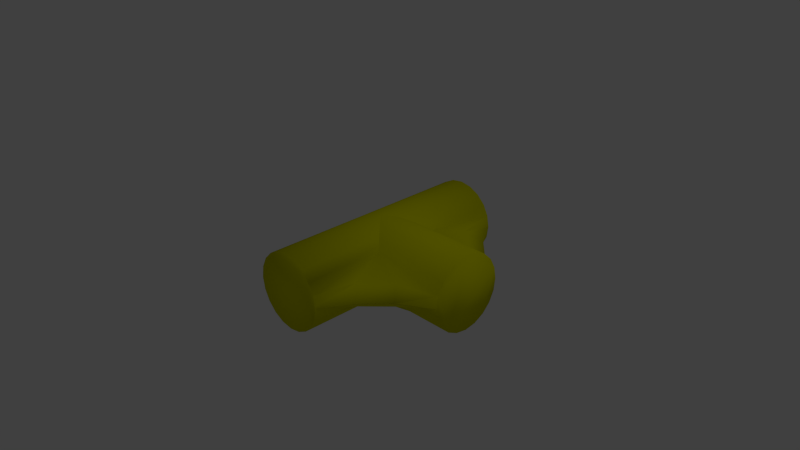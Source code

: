 # Source: Pipe_T-bend_8-9-12.blend  (saved by Blender 2.63.0; exported with 4.5.12 LTS)
import bpy
from mathutils import Matrix  # noqa: F401  (used for matrix-valued properties, if any)

bpy.ops.wm.read_factory_settings(use_empty=True)
scene = bpy.context.scene
scene.name = 'Scene'

# ---- collections
col_collection_1 = bpy.data.collections.new('Collection 1'); scene.collection.children.link(col_collection_1)

# ---- materials (node trees are filled in below, after node groups)
mat_material = bpy.data.materials.new('Material')
mat_material.alpha_threshold = 0.0
mat_material.use_transparent_shadow = False
mat_material.diffuse_color = (0.7, 0.7, 0.0, 1.0)
mat_material.roughness = 0.5
mat_material.line_color = (0.0, 0.0, 0.0, 1.0)

# ---- material node trees

# ---- world
world_world = bpy.data.worlds.new('World'); scene.world = world_world
world_world.color = (0.05088, 0.05088, 0.05088)
world_world.use_sun_shadow = False
world_world.sun_shadow_jitter_overblur = 0.0
world_world.cycles.sampling_method = 'MANUAL'
world_world.cycles.sample_map_resolution = 256

# ---- cameras
cam_camera = bpy.data.cameras.new('Camera')
cam_camera.clip_end = 100.0
cam_camera.lens = 35.0
cam_camera.sensor_width = 32.0
cam_camera.sensor_height = 18.0
cam_camera.ortho_scale = 7.314
cam_camera.dof.focus_distance = 0.0
cam_camera.dof.aperture_fstop = 128.0

# ---- lights
light_lamp = bpy.data.lights.new('Lamp', 'POINT')
light_lamp.transmission_factor = 0.0
light_lamp.cutoff_distance = 30.0
light_lamp.energy = 100.0
light_lamp.shadow_buffer_clip_start = 1.001
light_lamp.shadow_soft_size = 1.0
light_lamp.shadow_maximum_resolution = 0.006
light_lamp.use_absolute_resolution = True
light_lamp.cycles.use_multiple_importance_sampling = False

# ---- meshes
me_circle = bpy.data.meshes.new('Circle')
me_circle.from_pydata([(0.1587, 1.635, 0.4884), (0.3019, 1.635, 0.4155), (0.4155, 1.635, 0.3019), (0.4884, 1.635, 0.1587), (0.5136, 1.635, 3.488e-07), (0.4884, 1.635, -0.1587), (0.4155, 1.635, -0.3019), (0.3019, 1.635, -0.4155), (0.1587, 1.635, -0.4884), (1.416e-07, 1.635, -0.5136), (-0.1587, 1.635, -0.4884), (-0.3019, 1.635, -0.4155), (-0.4155, 1.635, -0.3019), (-0.4884, 1.635, -0.1587), (-0.5136, 1.635, -1.695e-07), (-0.4884, 1.635, 0.1587), (-0.4155, 1.635, 0.3019), (-0.3019, 1.635, 0.4155), (-0.1587, 1.635, 0.4884), (-2.573e-08, 1.635, 0.5136), (-2.573e-08, -1.365, 0.5136), (-0.1587, -1.365, 0.4884), (-0.3019, -1.365, 0.4155), (-0.4155, -1.365, 0.3019), (-0.4884, -1.365, 0.1587), (-0.5136, -1.365, -1.695e-07), (-0.4884, -1.365, -0.1587), (-0.4155, -1.365, -0.3019), (-0.3019, -1.365, -0.4155), (-0.1587, -1.365, -0.4884), (1.416e-07, -1.365, -0.5136), (0.1587, -1.365, -0.4884), (0.3019, -1.365, -0.4155), (0.4155, -1.365, -0.3019), (0.4884, -1.365, -0.1587), (0.5136, -1.365, 3.488e-07), (0.4884, -1.365, 0.1587), (0.4155, -1.365, 0.3019), (0.3019, -1.365, 0.4155), (0.1587, -1.365, 0.4884), (1.5, 0.1354, 0.5136), (1.5, -0.02326, 0.4884), (1.5, -0.1664, 0.4155), (1.5, -0.28, 0.3019), (1.5, -0.353, 0.1587), (1.5, -0.3781, -1.695e-07), (1.5, -0.353, -0.1587), (1.5, -0.28, -0.3019), (1.5, -0.1664, -0.4155), (1.5, -0.02326, -0.4884), (1.5, 0.1354, -0.5136), (1.5, 0.2941, -0.4884), (1.5, 0.4373, -0.4155), (1.5, 0.5509, -0.3019), (1.5, 0.6239, -0.1587), (1.5, 0.649, 3.488e-07), (1.5, 0.6239, 0.1587), (1.5, 0.5509, 0.3019), (1.5, 0.4373, 0.4155), (1.5, 0.2941, 0.4884), (0.002148, 0.1354, 0.5136), (0.002148, -0.02326, 0.4884), (0.002147, -0.1664, 0.4155), (0.3882, -0.28, 0.3019), (0.4717, -0.353, 0.1587), (0.4717, -0.353, -0.1587), (0.376, -0.28, -0.3019), (0.002147, -0.1664, -0.4155), (0.002148, -0.02326, -0.4884), (0.002148, 0.1354, -0.5136), (0.002148, 0.2941, -0.4884), (0.002148, 0.4373, -0.4155), (0.376, 0.5509, -0.3019), (0.4717, 0.6239, -0.1587), (0.4904, 0.649, 3.488e-07), (0.4717, 0.6239, 0.1587), (0.3882, 0.5509, 0.3019), (0.002148, 0.4373, 0.4155), (0.002148, 0.2941, 0.4884), (0.7575, -0.9511, 1.76e-07), (1.086, -0.6221, 3.24e-09), (0.7769, 1.239, 3.488e-07), (1.106, 0.91, 3.488e-07), (0.6001, 1.079, -0.1587), (0.9375, 0.7415, -0.1587), (0.6001, 1.079, 0.1587), (0.9375, 0.7415, 0.1587), (0.6073, -0.8361, 0.1587), (0.9447, -0.4987, 0.1587), (0.6073, -0.8361, -0.1587), (0.9447, -0.4987, -0.1587)], [(64, 63), (66, 65), (73, 72), (74, 73), (75, 74), (76, 75)], [(5, 34, 33, 6), (8, 31, 30, 9), (11, 28, 27, 12), (14, 25, 24, 15), (17, 22, 21, 18), (0, 39, 38, 1), (3, 36, 35, 4), (6, 33, 32, 7), (9, 30, 29, 10), (12, 27, 26, 13), (15, 24, 23, 16), (18, 21, 20, 19), (1, 38, 37, 2), (4, 35, 34, 5), (7, 32, 31, 8), (10, 29, 28, 11), (13, 26, 25, 14), (16, 23, 22, 17), (0, 19, 20, 39), (2, 37, 36, 3), (22, 23, 24, 25, 26, 27, 28, 29, 30, 31, 32, 33, 34, 35, 36, 37, 38, 39, 20, 21), (1, 2, 3, 4, 5, 6, 7, 8, 9, 10, 11, 12, 13, 14, 15, 16, 17, 18, 19, 0), (49, 48, 67, 68), (43, 42, 62, 63), (78, 60, 40, 59), (51, 50, 69, 70), (48, 47, 66, 67), (42, 41, 61, 62), (59, 58, 77, 78), (53, 52, 71, 72), (50, 49, 68, 69), (45, 80, 90, 46), (80, 45, 44, 88), (41, 40, 60, 61), (58, 57, 76, 77), (52, 51, 70, 71), (87, 36, 35, 79), (89, 79, 35, 34), (80, 79, 89, 90), (88, 87, 79, 80), (63, 44, 43), (66, 47, 46), (86, 56, 55, 82), (84, 82, 55, 54), (84, 83, 81, 82), (83, 5, 4, 81), (85, 81, 4, 3), (82, 81, 85, 86), (63, 87, 88), (63, 36, 87), (88, 44, 63), (66, 89, 34), (90, 89, 66), (66, 46, 90), (76, 56, 86), (76, 86, 85), (76, 85, 3), (72, 84, 54), (72, 83, 84), (72, 5, 83), (72, 54, 53), (76, 57, 56), (41, 42, 43, 44, 45, 46, 47, 48, 49, 50, 51, 52, 53, 54, 55, 56, 57, 58, 59, 40), (63, 36, 37)])
me_circle.polygons.foreach_set('use_smooth', [True] * 64)
_uv = me_circle.uv_layers.new(name='UVMap')
_uv.uv.foreach_set('vector', [0.2288, 0.0, 0.2296, 0.6108, 0.1979, 0.6114, 0.1971, 0.000574, 0.4979, 0.6106, 0.4987, 2.004e-05, 0.5315, 0.0, 0.5307, 0.6106, 0.466, 5.229e-05, 0.467, 0.6121, 0.4391, 0.6121, 0.4381, 0.0, 0.3735, 7.885e-05, 0.3745, 0.6121, 0.3442, 0.6123, 0.3432, 0.0002023, 0.02238, 0.6121, 0.02218, 7.744e-05, 0.05073, 9.478e-05, 0.05094, 0.6122, 0.1156, 0.6121, 0.1154, 7.785e-05, 0.1452, 4.514e-05, 0.1454, 0.6121, 0.2921, 0.0007771, 0.2929, 0.6116, 0.2623, 0.6109, 0.2615, 6.995e-05, 0.1971, 0.000574, 0.1979, 0.6114, 0.1704, 0.6126, 0.1696, 0.001736, 0.5307, 0.6106, 0.5315, 0.0, 0.5629, 0.0006786, 0.5621, 0.6113, 0.4381, 0.0, 0.4391, 0.6121, 0.4072, 0.6121, 0.4062, 9.12e-06, 0.3432, 0.0002023, 0.3442, 0.6123, 0.3193, 0.6124, 0.3183, 0.0003673, 0.05094, 0.6122, 0.05073, 9.478e-05, 0.08287, 9.497e-05, 0.08307, 0.6122, 0.1454, 0.6121, 0.1452, 4.514e-05, 0.1694, 0.0, 0.1696, 0.6121, 0.2615, 6.995e-05, 0.2623, 0.6109, 0.2296, 0.6108, 0.2288, 0.0, 0.467, 0.6113, 0.4678, 0.0007367, 0.4987, 2.004e-05, 0.4979, 0.6106, 0.5621, 0.6113, 0.5629, 0.0006786, 0.59, 0.001989, 0.5892, 0.6126, 0.4062, 9.12e-06, 0.4072, 0.6121, 0.3745, 0.6121, 0.3735, 7.885e-05, 0.0002039, 0.6121, 0.0, 4.448e-05, 0.02218, 7.744e-05, 0.02238, 0.6121, 0.1156, 0.6121, 0.08307, 0.6122, 0.08287, 9.497e-05, 0.1154, 7.785e-05, 0.3175, 0.002052, 0.3183, 0.6129, 0.2929, 0.6116, 0.2921, 0.0007771, 0.7641, 0.4325, 0.7641, 0.3997, 0.7742, 0.3685, 0.7935, 0.342, 0.82, 0.3227, 0.8512, 0.3126, 0.884, 0.3126, 0.9152, 0.3227, 0.9417, 0.342, 0.961, 0.3685, 0.9711, 0.3997, 0.9711, 0.4325, 0.961, 0.4637, 0.9417, 0.4902, 0.9152, 0.5094, 0.884, 0.5196, 0.8512, 0.5196, 0.82, 0.5094, 0.7935, 0.4902, 0.7742, 0.4637, 0.6771, 0.7475, 0.7098, 0.7475, 0.741, 0.7576, 0.7675, 0.7769, 0.7868, 0.8034, 0.7969, 0.8346, 0.7969, 0.8673, 0.7868, 0.8985, 0.7675, 0.925, 0.741, 0.9443, 0.7098, 0.9544, 0.6771, 0.9544, 0.6459, 0.9443, 0.6194, 0.925, 0.6001, 0.8985, 0.59, 0.8673, 0.59, 0.8346, 0.6001, 0.8034, 0.6194, 0.7769, 0.6459, 0.7576, 0.1197, 0.6161, 0.1478, 0.614, 0.1475, 0.9171, 0.1194, 0.9193, 0.3161, 0.9201, 0.2928, 0.9191, 0.2928, 0.6137, 0.316, 0.6934, 0.1988, 0.6131, 0.2311, 0.6129, 0.2312, 0.9183, 0.1988, 0.9185, 0.05514, 0.6166, 0.08779, 0.617, 0.08748, 0.9202, 0.05482, 0.9198, 0.3707, 0.9181, 0.3475, 0.9182, 0.3468, 0.6888, 0.3698, 0.6124, 0.2928, 0.9191, 0.2636, 0.9185, 0.2635, 0.6131, 0.2928, 0.6137, 0.1988, 0.9185, 0.1697, 0.9192, 0.1696, 0.6138, 0.1988, 0.6131, 0.0002392, 0.6122, 0.02497, 0.615, 0.02465, 0.9181, 0.0, 0.8397, 0.08779, 0.617, 0.1197, 0.6161, 0.1194, 0.9193, 0.08748, 0.9202, 0.8987, 0.3057, 0.899, 0.2213, 0.9314, 0.1925, 0.9311, 0.3058, 0.899, 0.2213, 0.8987, 0.3057, 0.8663, 0.3056, 0.8667, 0.1923, 0.2636, 0.9185, 0.2312, 0.9183, 0.2311, 0.6129, 0.2635, 0.6131, 0.814, 0.0001602, 0.8371, 8.941e-05, 0.8378, 0.227, 0.8149, 0.3058, 0.02497, 0.615, 0.05514, 0.6166, 0.05482, 0.9198, 0.02465, 0.9181, 0.2978, 0.5024, 0.2929, 0.6116, 0.2623, 0.6109, 0.2726, 0.5235, 0.2345, 0.5016, 0.2726, 0.5235, 0.2623, 0.6109, 0.2296, 0.6108, 0.6745, 0.6048, 0.7323, 0.6789, 0.7069, 0.7106, 0.6475, 0.6347, 0.5308, 0.8034, 0.5308, 0.7061, 0.57, 0.7121, 0.57, 0.8069, 0.9889, 0.07705, 0.9894, 0.3058, 0.9604, 0.3022, 0.3468, 0.6888, 0.3475, 0.9182, 0.3183, 0.9183, 0.8106, 0.7473, 0.811, 0.6324, 0.8434, 0.6325, 0.8431, 0.713, 0.8754, 0.7475, 0.8431, 0.713, 0.8434, 0.6325, 0.8757, 0.6326, 0.7606, 0.116, 0.6999, 0.192, 0.661, 0.1564, 0.7201, 0.08234, 0.2337, 0.1119, 0.2288, 0.0, 0.2615, 6.995e-05, 0.2729, 0.07741, 0.6968, 0.4223, 0.7463, 0.4196, 0.7641, 0.515, 0.7595, 0.5196, 0.7478, 0.3248, 0.7463, 0.4196, 0.6968, 0.4223, 0.6983, 0.325, 0.4181, 0.7539, 0.5308, 0.7061, 0.5308, 0.8034, 0.4181, 0.7539, 0.59, 0.6126, 0.5308, 0.7061, 0.5308, 0.8034, 0.5899, 0.9045, 0.4181, 0.7539, 0.59, 0.7474, 0.7069, 0.7106, 0.8106, 0.7475, 0.6475, 0.6347, 0.7069, 0.7106, 0.59, 0.7474, 0.59, 0.7474, 0.6326, 0.5196, 0.6475, 0.6347, 0.59, 0.376, 0.7639, 0.2279, 0.6983, 0.325, 0.59, 0.376, 0.6983, 0.325, 0.6968, 0.4223, 0.59, 0.376, 0.6968, 0.4223, 0.7595, 0.5196, 0.814, 0.2279, 0.7606, 0.116, 0.772, 0.0, 0.814, 0.2279, 0.6999, 0.192, 0.7606, 0.116, 0.814, 0.2279, 0.59, 0.2278, 0.6999, 0.192, 0.9316, 0.3058, 0.9314, 0.07459, 0.9604, 0.07825, 0.8378, 0.227, 0.8371, 8.941e-05, 0.8663, 0.0, 0.9451, 0.9426, 0.9145, 0.9533, 0.8824, 0.954, 0.8518, 0.9445, 0.8258, 0.9259, 0.8069, 0.8999, 0.7969, 0.8691, 0.7969, 0.8365, 0.8069, 0.8053, 0.8258, 0.7785, 0.8518, 0.7588, 0.8824, 0.7481, 0.9146, 0.7475, 0.9452, 0.7569, 0.9712, 0.7756, 0.9901, 0.8016, 1.0, 0.8324, 1.0, 0.865, 0.99, 0.8962, 0.9711, 0.9229, 0.3707, 0.8363, 0.3707, 0.6124, 0.4022, 0.6172])
me_circle.materials.append(mat_material)
me_circle.use_remesh_preserve_volume = False
me_circle.use_remesh_preserve_attributes = False
me_circle.use_mirror_vertex_groups = False
me_circle.update()

# ---- objects
ob_circle = bpy.data.objects.new('Circle', me_circle)
ob_lamp = bpy.data.objects.new('Lamp', light_lamp)
ob_camera = bpy.data.objects.new('Camera', cam_camera)

# ---- transforms, parenting, visibility, modifiers, constraints
ob_circle.location = (0.0, 0.0, 0.0)
ob_circle.lineart.crease_threshold = 0.0
ob_lamp.location = (4.076, 1.005, 5.904)
ob_lamp.rotation_euler = (0.6503, 0.05522, 1.866)
ob_lamp.lock_rotations_4d = False
ob_lamp.empty_display_type = 'ARROWS'
ob_lamp.color = (0.0, 0.0, 0.0, 0.0)
ob_lamp.lineart.crease_threshold = 0.0
ob_camera.location = (7.481, -6.508, 5.344)
ob_camera.rotation_euler = (1.109, 0.01082, 0.8149)
ob_camera.lock_rotations_4d = False
ob_camera.empty_display_type = 'ARROWS'
ob_camera.color = (0.0, 0.0, 0.0, 0.0)
ob_camera.display_type = 'WIRE'
ob_camera.lineart.crease_threshold = 0.0

# ---- collection membership
col_collection_1.objects.link(ob_circle)
col_collection_1.objects.link(ob_lamp)
col_collection_1.objects.link(ob_camera)

# ---- scene / render settings (as saved in the file)
scene.camera = ob_camera
scene.frame_start = 1; scene.frame_end = 250; scene.frame_set(1)
scene.render.engine = 'BLENDER_EEVEE_NEXT'
scene.render.image_settings.color_mode = 'RGB'
scene.render.image_settings.compression = 90
scene.render.resolution_percentage = 50
scene.render.dither_intensity = 0.0
scene.render.bake_margin = 2
scene.render.bake_bias = 0.0
scene.cycles.use_denoising = False
scene.cycles.samples = 10
scene.cycles.sampling_pattern = 'TABULATED_SOBOL'
scene.cycles.light_sampling_threshold = 0.0
scene.cycles.use_adaptive_sampling = False
scene.cycles.use_light_tree = False
scene.cycles.blur_glossy = 0.0
scene.cycles.volume_bounces = 1
scene.cycles.pixel_filter_type = 'GAUSSIAN'
scene.cycles.sample_clamp_indirect = 0.0
scene.view_settings.view_transform = 'Standard'
bpy.context.view_layer.update()
